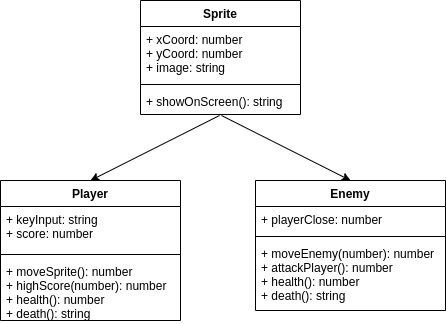

The diagram above was exported from draw.io. Its source (the exported page's mxGraphModel, read from the mxfile embedded in the PNG):
<mxGraphModel dx="936" dy="510" grid="1" gridSize="10" guides="1" tooltips="1" connect="1" arrows="1" fold="1" page="1" pageScale="1" pageWidth="850" pageHeight="1100" math="0" shadow="0">
  <root>
    <mxCell id="0" />
    <mxCell id="1" parent="0" />
    <mxCell id="2" value="Sprite" style="swimlane;fontStyle=1;align=center;verticalAlign=top;childLayout=stackLayout;horizontal=1;startSize=26;horizontalStack=0;resizeParent=1;resizeParentMax=0;resizeLast=0;collapsible=1;marginBottom=0;" vertex="1" parent="1">
      <mxGeometry x="310" y="50" width="160" height="114" as="geometry" />
    </mxCell>
    <mxCell id="3" value="+ xCoord: number&#10;+ yCoord: number&#10;+ image: string" style="text;strokeColor=none;fillColor=none;align=left;verticalAlign=top;spacingLeft=4;spacingRight=4;overflow=hidden;rotatable=0;points=[[0,0.5],[1,0.5]];portConstraint=eastwest;" vertex="1" parent="2">
      <mxGeometry y="26" width="160" height="54" as="geometry" />
    </mxCell>
    <mxCell id="4" value="" style="line;strokeWidth=1;fillColor=none;align=left;verticalAlign=middle;spacingTop=-1;spacingLeft=3;spacingRight=3;rotatable=0;labelPosition=right;points=[];portConstraint=eastwest;strokeColor=inherit;" vertex="1" parent="2">
      <mxGeometry y="80" width="160" height="8" as="geometry" />
    </mxCell>
    <mxCell id="5" value="+ showOnScreen(): string" style="text;strokeColor=none;fillColor=none;align=left;verticalAlign=top;spacingLeft=4;spacingRight=4;overflow=hidden;rotatable=0;points=[[0,0.5],[1,0.5]];portConstraint=eastwest;" vertex="1" parent="2">
      <mxGeometry y="88" width="160" height="26" as="geometry" />
    </mxCell>
    <mxCell id="6" value="Player" style="swimlane;fontStyle=1;align=center;verticalAlign=top;childLayout=stackLayout;horizontal=1;startSize=26;horizontalStack=0;resizeParent=1;resizeParentMax=0;resizeLast=0;collapsible=1;marginBottom=0;" vertex="1" parent="1">
      <mxGeometry x="170" y="230" width="180" height="140" as="geometry" />
    </mxCell>
    <mxCell id="7" value="+ keyInput: string&#10;+ score: number" style="text;strokeColor=none;fillColor=none;align=left;verticalAlign=top;spacingLeft=4;spacingRight=4;overflow=hidden;rotatable=0;points=[[0,0.5],[1,0.5]];portConstraint=eastwest;" vertex="1" parent="6">
      <mxGeometry y="26" width="180" height="44" as="geometry" />
    </mxCell>
    <mxCell id="8" value="" style="line;strokeWidth=1;fillColor=none;align=left;verticalAlign=middle;spacingTop=-1;spacingLeft=3;spacingRight=3;rotatable=0;labelPosition=right;points=[];portConstraint=eastwest;strokeColor=inherit;" vertex="1" parent="6">
      <mxGeometry y="70" width="180" height="8" as="geometry" />
    </mxCell>
    <mxCell id="9" value="+ moveSprite(): number&#10;+ highScore(number): number&#10;+ health(): number&#10;+ death(): string" style="text;strokeColor=none;fillColor=none;align=left;verticalAlign=top;spacingLeft=4;spacingRight=4;overflow=hidden;rotatable=0;points=[[0,0.5],[1,0.5]];portConstraint=eastwest;" vertex="1" parent="6">
      <mxGeometry y="78" width="180" height="62" as="geometry" />
    </mxCell>
    <mxCell id="10" value="Enemy" style="swimlane;fontStyle=1;align=center;verticalAlign=top;childLayout=stackLayout;horizontal=1;startSize=26;horizontalStack=0;resizeParent=1;resizeParentMax=0;resizeLast=0;collapsible=1;marginBottom=0;" vertex="1" parent="1">
      <mxGeometry x="425" y="230" width="190" height="130" as="geometry" />
    </mxCell>
    <mxCell id="11" value="+ playerClose: number" style="text;strokeColor=none;fillColor=none;align=left;verticalAlign=top;spacingLeft=4;spacingRight=4;overflow=hidden;rotatable=0;points=[[0,0.5],[1,0.5]];portConstraint=eastwest;" vertex="1" parent="10">
      <mxGeometry y="26" width="190" height="26" as="geometry" />
    </mxCell>
    <mxCell id="12" value="" style="line;strokeWidth=1;fillColor=none;align=left;verticalAlign=middle;spacingTop=-1;spacingLeft=3;spacingRight=3;rotatable=0;labelPosition=right;points=[];portConstraint=eastwest;strokeColor=inherit;" vertex="1" parent="10">
      <mxGeometry y="52" width="190" height="8" as="geometry" />
    </mxCell>
    <mxCell id="13" value="+ moveEnemy(number): number&#10;+ attackPlayer(): number&#10;+ health(): number&#10;+ death(): string" style="text;strokeColor=none;fillColor=none;align=left;verticalAlign=top;spacingLeft=4;spacingRight=4;overflow=hidden;rotatable=0;points=[[0,0.5],[1,0.5]];portConstraint=eastwest;" vertex="1" parent="10">
      <mxGeometry y="60" width="190" height="70" as="geometry" />
    </mxCell>
    <mxCell id="16" value="" style="endArrow=classic;html=1;exitX=0.494;exitY=1.038;exitDx=0;exitDy=0;exitPerimeter=0;entryX=0.5;entryY=0;entryDx=0;entryDy=0;" edge="1" parent="1" source="5" target="6">
      <mxGeometry width="50" height="50" relative="1" as="geometry">
        <mxPoint x="420" y="290" as="sourcePoint" />
        <mxPoint x="470" y="240" as="targetPoint" />
      </mxGeometry>
    </mxCell>
    <mxCell id="17" value="" style="endArrow=classic;html=1;entryX=0.5;entryY=0;entryDx=0;entryDy=0;exitX=0.506;exitY=1.038;exitDx=0;exitDy=0;exitPerimeter=0;" edge="1" parent="1" source="5" target="10">
      <mxGeometry width="50" height="50" relative="1" as="geometry">
        <mxPoint x="390" y="170" as="sourcePoint" />
        <mxPoint x="470" y="240" as="targetPoint" />
      </mxGeometry>
    </mxCell>
  </root>
</mxGraphModel>